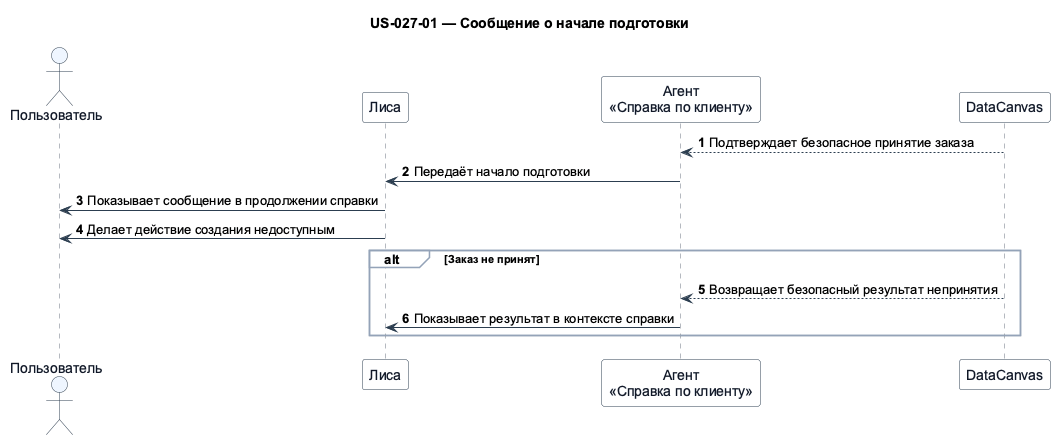

The diagram above was rendered by PlantUML. Its source (embedded in the PNG):
@startuml
!pragma teoz true
skinparam shadowing false
skinparam defaultFontName Arial
skinparam sequence {
  ArrowColor #2C3E50
  LifeLineBorderColor #6B7280
  ParticipantBorderColor #2C3E50
  ParticipantBackgroundColor #F8FAFC
  ParticipantFontColor #111827
  ActorBorderColor #2C3E50
  ActorBackgroundColor #EFF6FF
  ActorFontColor #111827
  GroupBorderColor #94A3B8
  GroupBackgroundColor #F8FAFC
}
title US-027-01 — Сообщение о начале подготовки

actor "Пользователь" as user
participant "Лиса" as lisa
participant "Агент\n«Справка по клиенту»" as client
participant "DataCanvas" as datacanvas

autonumber
datacanvas --> client: Подтверждает безопасное принятие заказа
client -> lisa: Передаёт начало подготовки
lisa -> user: Показывает сообщение в продолжении справки
lisa -> user: Делает действие создания недоступным
alt Заказ не принят
  datacanvas --> client: Возвращает безопасный результат непринятия
  client -> lisa: Показывает результат в контексте справки
end
@enduml